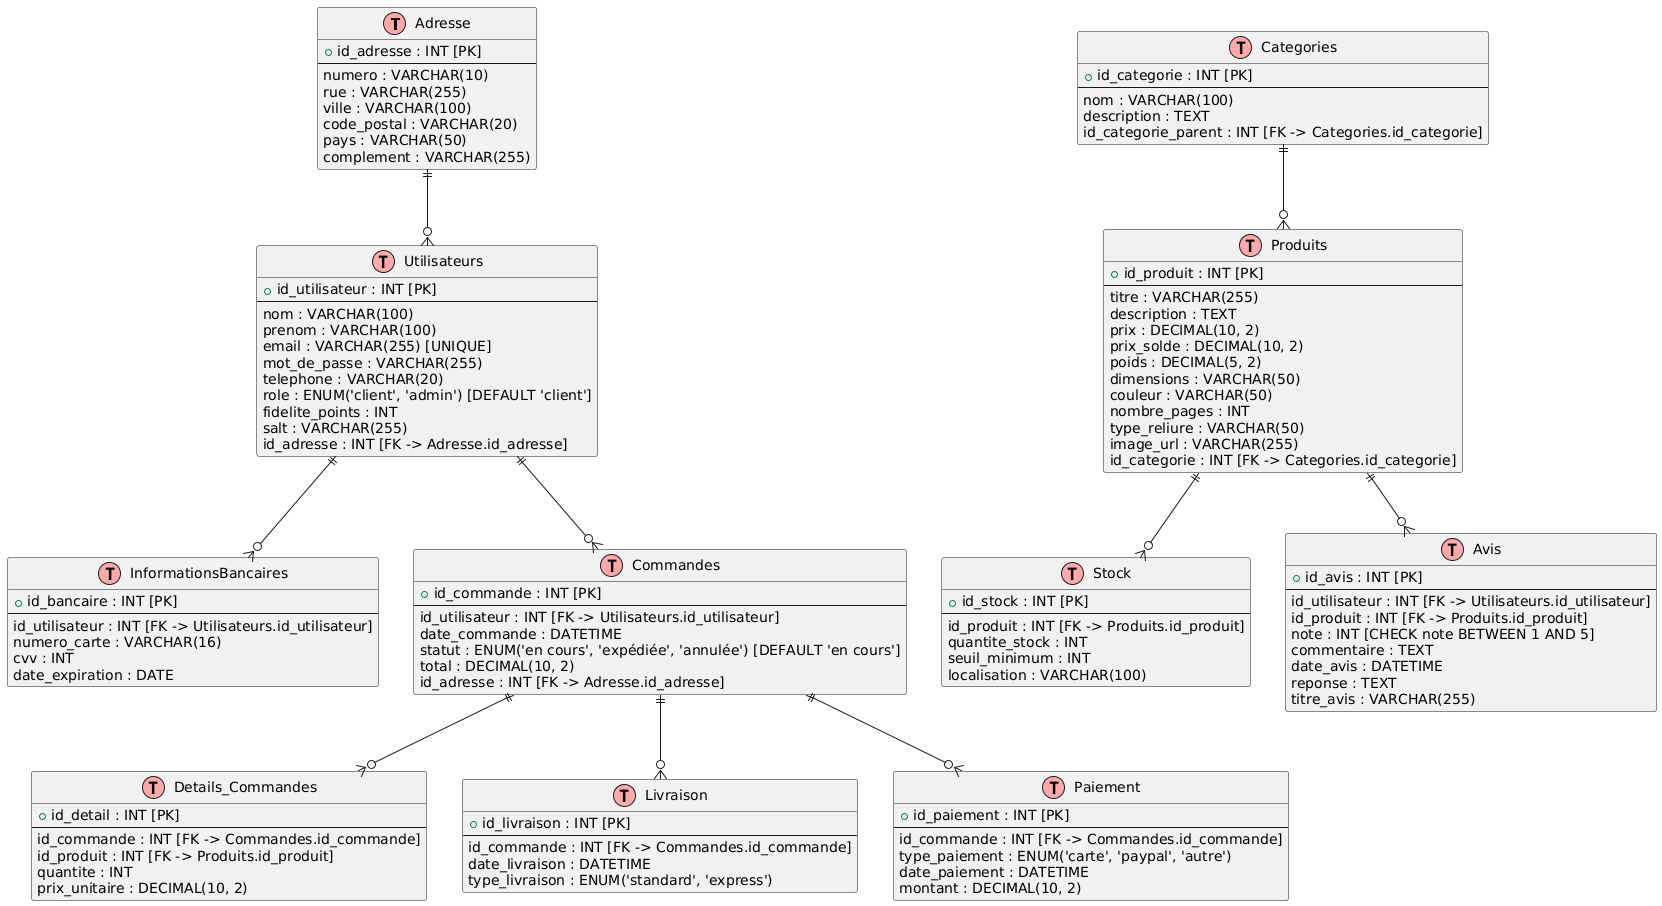

The diagram above was rendered by PlantUML. Its source (embedded in the PNG):
@startuml
!define TABLE(x) entity "x" as x << (T,#FFAAAA) >>

TABLE(Adresse) {
    + id_adresse : INT [PK]
    --
    numero : VARCHAR(10)
    rue : VARCHAR(255)
    ville : VARCHAR(100)
    code_postal : VARCHAR(20)
    pays : VARCHAR(50)
    complement : VARCHAR(255)
}

TABLE(Utilisateurs) {
    + id_utilisateur : INT [PK]
    --
    nom : VARCHAR(100)
    prenom : VARCHAR(100)
    email : VARCHAR(255) [UNIQUE]
    mot_de_passe : VARCHAR(255)
    telephone : VARCHAR(20)
    role : ENUM('client', 'admin') [DEFAULT 'client']
    fidelite_points : INT
    salt : VARCHAR(255)
    id_adresse : INT [FK -> Adresse.id_adresse]
}

TABLE(InformationsBancaires) {
    + id_bancaire : INT [PK]
    --
    id_utilisateur : INT [FK -> Utilisateurs.id_utilisateur]
    numero_carte : VARCHAR(16)
    cvv : INT
    date_expiration : DATE
}

TABLE(Categories) {
    + id_categorie : INT [PK]
    --
    nom : VARCHAR(100)
    description : TEXT
    id_categorie_parent : INT [FK -> Categories.id_categorie]
}

TABLE(Produits) {
    + id_produit : INT [PK]
    --
    titre : VARCHAR(255)
    description : TEXT
    prix : DECIMAL(10, 2)
    prix_solde : DECIMAL(10, 2)
    poids : DECIMAL(5, 2)
    dimensions : VARCHAR(50)
    couleur : VARCHAR(50)
    nombre_pages : INT
    type_reliure : VARCHAR(50)
    image_url : VARCHAR(255)
    id_categorie : INT [FK -> Categories.id_categorie]
}

TABLE(Stock) {
    + id_stock : INT [PK]
    --
    id_produit : INT [FK -> Produits.id_produit]
    quantite_stock : INT
    seuil_minimum : INT
    localisation : VARCHAR(100)
}

TABLE(Commandes) {
    + id_commande : INT [PK]
    --
    id_utilisateur : INT [FK -> Utilisateurs.id_utilisateur]
    date_commande : DATETIME
    statut : ENUM('en cours', 'expédiée', 'annulée') [DEFAULT 'en cours']
    total : DECIMAL(10, 2)
    id_adresse : INT [FK -> Adresse.id_adresse]
}

TABLE(Details_Commandes) {
    + id_detail : INT [PK]
    --
    id_commande : INT [FK -> Commandes.id_commande]
    id_produit : INT [FK -> Produits.id_produit]
    quantite : INT
    prix_unitaire : DECIMAL(10, 2)
}

TABLE(Avis) {
    + id_avis : INT [PK]
    --
    id_utilisateur : INT [FK -> Utilisateurs.id_utilisateur]
    id_produit : INT [FK -> Produits.id_produit]
    note : INT [CHECK note BETWEEN 1 AND 5]
    commentaire : TEXT
    date_avis : DATETIME
    reponse : TEXT
    titre_avis : VARCHAR(255)
}

TABLE(Livraison) {
    + id_livraison : INT [PK]
    --
    id_commande : INT [FK -> Commandes.id_commande]
    date_livraison : DATETIME
    type_livraison : ENUM('standard', 'express')
}

TABLE(Paiement) {
    + id_paiement : INT [PK]
    --
    id_commande : INT [FK -> Commandes.id_commande]
    type_paiement : ENUM('carte', 'paypal', 'autre')
    date_paiement : DATETIME
    montant : DECIMAL(10, 2)
}

' Relations
Adresse ||--o{ Utilisateurs
Utilisateurs ||--o{ InformationsBancaires
Categories ||--o{ Produits
Produits ||--o{ Stock
Produits ||--o{ Avis
Utilisateurs ||--o{ Commandes
Commandes ||--o{ Details_Commandes
Commandes ||--o{ Livraison
Commandes ||--o{ Paiement
@enduml